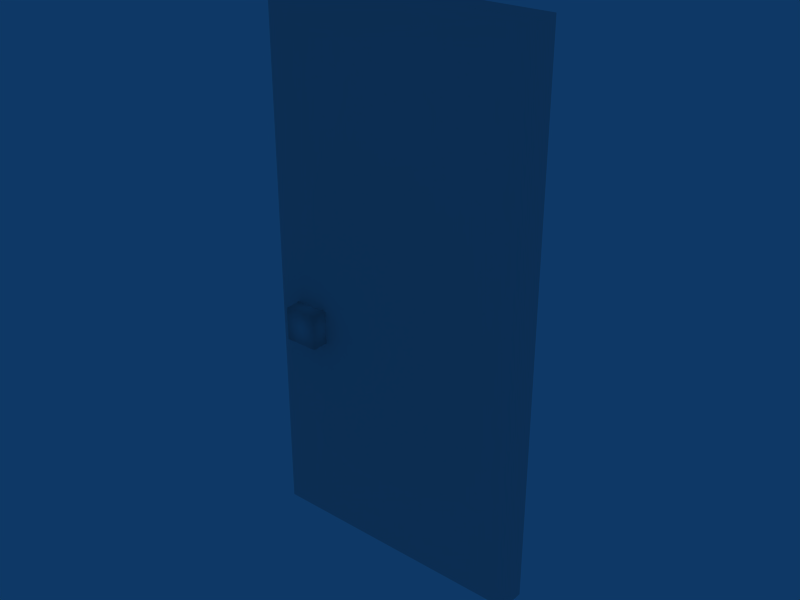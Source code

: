 # Source: door-right.blend  (saved by Blender 2.49.2; exported with 4.5.12 LTS)
import bpy
from mathutils import Matrix  # noqa: F401  (used for matrix-valued properties, if any)

bpy.ops.wm.read_factory_settings(use_empty=True)
scene = bpy.context.scene
scene.name = 'Scene'

# ---- collections
col_collection_1 = bpy.data.collections.new('Collection 1'); scene.collection.children.link(col_collection_1)

# ---- materials (node trees are filled in below, after node groups)
mat_material = bpy.data.materials.new('Material')
mat_material.alpha_threshold = 0.0
mat_material.roughness = 0.5
mat_material.line_color = (0.0, 0.0, 0.0, 1.0)

# ---- material node trees

# ---- world
world_world = bpy.data.worlds.new('World'); scene.world = world_world
world_world.color = (0.05656, 0.2208, 0.4)
world_world.use_sun_shadow = False
world_world.sun_shadow_jitter_overblur = 0.0
world_world.cycles.sampling_method = 'MANUAL'
world_world.cycles.sample_map_resolution = 256

# ---- meshes
me_cube = bpy.data.meshes.new('Cube')
me_cube.from_pydata([(-0.9531, 0.04688, 1.0), (-0.9531, -0.04687, 1.0), (0.04687, -0.04688, 1.0), (0.04688, 0.04687, 1.0), (0.04687, -0.04688, 1.0), (0.04688, 0.04687, 1.0), (0.04688, -0.04688, -1.0), (0.04688, 0.04687, -1.0), (-0.9531, -0.04687, 1.0), (0.04687, -0.04688, 1.0), (-0.9531, -0.04687, -1.0), (0.04688, -0.04688, -1.0), (-0.9531, 0.04688, 1.0), (-0.9531, -0.04687, 1.0), (-0.9531, 0.04688, -1.0), (-0.9531, -0.04687, -1.0), (-0.9531, 0.04688, 1.0), (0.04688, 0.04687, 1.0), (-0.9531, 0.04688, -1.0), (0.04688, 0.04687, -1.0), (-0.9531, 0.04688, -1.0), (-0.9531, -0.04687, -1.0), (0.04688, -0.04688, -1.0), (0.04688, 0.04687, -1.0), (-0.875, -0.1094, -0.125), (-0.875, -0.1094, -0.25), (-0.75, -0.1094, -0.25), (-0.75, -0.1094, -0.125), (-0.875, -0.04688, -0.25), (-0.875, -0.04687, -0.125), (-0.75, -0.04688, -0.25), (-0.75, -0.04687, -0.125), (-0.75, 0.04688, -0.125), (-0.75, 0.04687, -0.25), (-0.875, 0.04688, -0.125), (-0.875, 0.04687, -0.25), (-0.75, 0.1094, -0.125), (-0.75, 0.1094, -0.25), (-0.875, 0.1094, -0.25), (-0.875, 0.1094, -0.125)], [], [(3, 0, 1, 2), (7, 5, 4, 6), (11, 9, 8, 10), (15, 13, 12, 14), (17, 19, 18, 16), (23, 22, 21, 20), (24, 25, 26, 27), (29, 28, 25, 24), (28, 30, 26, 25), (30, 31, 27, 26), (31, 29, 24, 27), (36, 39, 34, 32), (37, 36, 32, 33), (38, 37, 33, 35), (39, 38, 35, 34), (37, 38, 39, 36)])
me_cube.polygons.foreach_set('use_smooth', [0, 0, 0, 0, 0, 0, 1, 1, 1, 1, 1, 1, 1, 1, 1, 1])
_uv = me_cube.uv_layers.new(name='UVTex')
_uv.uv.foreach_set('vector', [0.6406, 0.5, 0.6406, 1.0, 0.5938, 1.0, 0.5938, 0.5, 0.6406, 0.0, 0.6406, 1.0, 0.5938, 1.0, 0.5938, 0.0, 0.5312, 0.0, 0.5312, 1.0, 0.03125, 1.0, 0.03125, 0.0, 0.5938, 0.0, 0.5938, 1.0, 0.6406, 1.0, 0.6406, 0.0, 0.03125, 1.0, 0.03125, 0.0, 0.5312, 0.0, 0.5312, 1.0, 0.6406, 0.5, 0.5938, 0.5, 0.5938, 1.0, 0.6406, 1.0, 0.8562, 0.7711, 0.857, 0.7605, 0.8473, 0.7591, 0.8452, 0.7693, 0.8632, 0.7859, 0.8728, 0.7519, 0.857, 0.7605, 0.8562, 0.7711, 0.8728, 0.7519, 0.8337, 0.7395, 0.8473, 0.7591, 0.857, 0.7605, 0.8337, 0.7395, 0.8337, 0.7767, 0.8452, 0.7693, 0.8473, 0.7591, 0.8337, 0.7767, 0.8632, 0.7859, 0.8562, 0.7711, 0.8452, 0.7693, 0.8822, 0.7518, 0.8829, 0.7471, 0.8788, 0.7395, 0.8728, 0.7583, 0.8871, 0.7528, 0.8822, 0.7518, 0.8728, 0.7583, 0.8907, 0.7583, 0.888, 0.7475, 0.8871, 0.7528, 0.8907, 0.7583, 0.8951, 0.7442, 0.8829, 0.7471, 0.888, 0.7475, 0.8951, 0.7442, 0.8788, 0.7395, 0.8871, 0.7528, 0.888, 0.7475, 0.8829, 0.7471, 0.8822, 0.7518])
me_cube.materials.append(mat_material)
me_cube.use_remesh_preserve_volume = False
me_cube.use_remesh_preserve_attributes = False
me_cube.use_mirror_vertex_groups = False
me_cube.update()

# ---- objects
ob_cube = bpy.data.objects.new('Cube', me_cube)

# ---- transforms, parenting, visibility, modifiers, constraints
ob_cube.location = (0.0, 0.0, 0.0)
ob_cube.lock_rotations_4d = False
ob_cube.empty_display_type = 'ARROWS'
ob_cube.lineart.crease_threshold = 0.0

# ---- collection membership
col_collection_1.objects.link(ob_cube)

# ---- scene / render settings (as saved in the file)
scene.frame_start = 1; scene.frame_end = 250; scene.frame_set(1)
scene.render.engine = 'BLENDER_EEVEE_NEXT'
scene.render.image_settings.file_format = 'JPEG'
scene.render.image_settings.color_mode = 'RGB'
scene.render.image_settings.compression = 90
scene.render.resolution_x = 800
scene.render.resolution_y = 600
scene.render.pixel_aspect_x = 100.0
scene.render.pixel_aspect_y = 100.0
scene.render.fps = 25
scene.render.dither_intensity = 0.0
scene.render.use_compositing = False
scene.render.use_sequencer = False
scene.render.bake_margin = 2
scene.render.bake_bias = 0.0
scene.render.use_stamp_time = False
scene.render.use_stamp_date = False
scene.render.use_stamp_frame = False
scene.render.use_stamp_camera = False
scene.render.use_stamp_scene = False
scene.render.use_stamp_filename = False
scene.render.use_stamp_render_time = False
scene.render.stamp_font_size = 0
scene.cycles.use_denoising = False
scene.cycles.samples = 10
scene.cycles.sampling_pattern = 'TABULATED_SOBOL'
scene.cycles.light_sampling_threshold = 0.0
scene.cycles.use_adaptive_sampling = False
scene.cycles.use_light_tree = False
scene.cycles.blur_glossy = 0.0
scene.cycles.volume_bounces = 1
scene.cycles.pixel_filter_type = 'GAUSSIAN'
scene.cycles.sample_clamp_indirect = 0.0
scene.view_settings.view_transform = 'Raw'
bpy.context.view_layer.update()

# ---- added for rendering (the .blend has no active camera): camera
cam_auto = bpy.data.cameras.new('AutoCamera')
cam_auto.lens = 50.0
cam_auto.sensor_width = 36.0
cam_auto.clip_end = 1000.0
ob_auto_camera = bpy.data.objects.new('AutoCamera', cam_auto)
scene.collection.objects.link(ob_auto_camera)
ob_auto_camera.location = (1.62562, -2.49449, 1.66299)
ob_auto_camera.rotation_euler = (1.09748, -7.21219e-08, 0.694738)
scene.camera = ob_auto_camera
bpy.context.view_layer.update()
